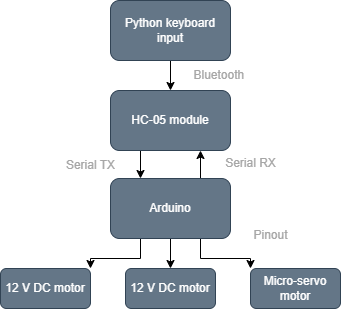

The diagram above was exported from draw.io. Its source (the exported page's mxGraphModel, read from the mxfile embedded in the PNG):
<mxGraphModel dx="542" dy="775" grid="1" gridSize="10" guides="1" tooltips="1" connect="1" arrows="1" fold="1" page="1" pageScale="1" pageWidth="850" pageHeight="1100" background="none" math="0" shadow="0">
  <root>
    <mxCell id="0" />
    <mxCell id="1" parent="0" />
    <mxCell id="CYsQwQieUeeesQl2G2ie-5" style="edgeStyle=orthogonalEdgeStyle;rounded=0;orthogonalLoop=1;jettySize=auto;html=1;exitX=0.5;exitY=1;exitDx=0;exitDy=0;entryX=0.5;entryY=0;entryDx=0;entryDy=0;fontColor=#FFFFFF;" parent="1" source="CYsQwQieUeeesQl2G2ie-1" target="CYsQwQieUeeesQl2G2ie-2" edge="1">
      <mxGeometry relative="1" as="geometry" />
    </mxCell>
    <mxCell id="CYsQwQieUeeesQl2G2ie-1" value="Python keyboard input" style="rounded=1;whiteSpace=wrap;html=1;fillColor=#647687;strokeColor=#314354;fontColor=#ffffff;" parent="1" vertex="1">
      <mxGeometry x="360" y="130" width="120" height="60" as="geometry" />
    </mxCell>
    <mxCell id="CYsQwQieUeeesQl2G2ie-17" style="edgeStyle=orthogonalEdgeStyle;rounded=0;orthogonalLoop=1;jettySize=auto;html=1;exitX=0.25;exitY=1;exitDx=0;exitDy=0;entryX=0.25;entryY=0;entryDx=0;entryDy=0;fontColor=#FFFFFF;" parent="1" source="CYsQwQieUeeesQl2G2ie-2" target="CYsQwQieUeeesQl2G2ie-3" edge="1">
      <mxGeometry relative="1" as="geometry" />
    </mxCell>
    <mxCell id="CYsQwQieUeeesQl2G2ie-2" value="HC-05 module" style="rounded=1;whiteSpace=wrap;html=1;fillColor=#647687;strokeColor=#314354;fontColor=#ffffff;" parent="1" vertex="1">
      <mxGeometry x="360" y="220" width="120" height="60" as="geometry" />
    </mxCell>
    <mxCell id="CYsQwQieUeeesQl2G2ie-15" style="edgeStyle=orthogonalEdgeStyle;rounded=0;orthogonalLoop=1;jettySize=auto;html=1;exitX=0.5;exitY=1;exitDx=0;exitDy=0;entryX=0.5;entryY=0;entryDx=0;entryDy=0;fontColor=#FFFFFF;" parent="1" source="CYsQwQieUeeesQl2G2ie-3" target="CYsQwQieUeeesQl2G2ie-12" edge="1">
      <mxGeometry relative="1" as="geometry" />
    </mxCell>
    <mxCell id="CYsQwQieUeeesQl2G2ie-18" style="edgeStyle=orthogonalEdgeStyle;rounded=0;orthogonalLoop=1;jettySize=auto;html=1;exitX=0.75;exitY=0;exitDx=0;exitDy=0;entryX=0.75;entryY=1;entryDx=0;entryDy=0;fontColor=#FFFFFF;" parent="1" source="CYsQwQieUeeesQl2G2ie-3" target="CYsQwQieUeeesQl2G2ie-2" edge="1">
      <mxGeometry relative="1" as="geometry" />
    </mxCell>
    <mxCell id="CYsQwQieUeeesQl2G2ie-23" style="edgeStyle=orthogonalEdgeStyle;rounded=0;orthogonalLoop=1;jettySize=auto;html=1;exitX=0.25;exitY=1;exitDx=0;exitDy=0;entryX=1;entryY=0;entryDx=0;entryDy=0;" parent="1" source="CYsQwQieUeeesQl2G2ie-3" target="CYsQwQieUeeesQl2G2ie-9" edge="1">
      <mxGeometry relative="1" as="geometry" />
    </mxCell>
    <mxCell id="CYsQwQieUeeesQl2G2ie-24" style="edgeStyle=orthogonalEdgeStyle;rounded=0;orthogonalLoop=1;jettySize=auto;html=1;exitX=0.75;exitY=1;exitDx=0;exitDy=0;entryX=0;entryY=0;entryDx=0;entryDy=0;" parent="1" source="CYsQwQieUeeesQl2G2ie-3" target="CYsQwQieUeeesQl2G2ie-13" edge="1">
      <mxGeometry relative="1" as="geometry" />
    </mxCell>
    <mxCell id="CYsQwQieUeeesQl2G2ie-3" value="Arduino" style="rounded=1;whiteSpace=wrap;html=1;fillColor=#647687;strokeColor=#314354;fontColor=#ffffff;" parent="1" vertex="1">
      <mxGeometry x="360" y="308" width="120" height="60" as="geometry" />
    </mxCell>
    <mxCell id="CYsQwQieUeeesQl2G2ie-7" value="Bluetooth&amp;nbsp;" style="text;html=1;align=center;verticalAlign=middle;resizable=0;points=[];autosize=1;fontColor=#A6A6A6;" parent="1" vertex="1">
      <mxGeometry x="430" y="190" width="80" height="30" as="geometry" />
    </mxCell>
    <mxCell id="CYsQwQieUeeesQl2G2ie-9" value="12 V DC motor" style="rounded=1;whiteSpace=wrap;html=1;fillColor=#647687;strokeColor=#314354;fontColor=#ffffff;" parent="1" vertex="1">
      <mxGeometry x="250" y="398" width="90" height="40" as="geometry" />
    </mxCell>
    <mxCell id="CYsQwQieUeeesQl2G2ie-13" value="Micro-servo motor" style="rounded=1;whiteSpace=wrap;html=1;fillColor=#647687;strokeColor=#314354;fontColor=#ffffff;" parent="1" vertex="1">
      <mxGeometry x="500" y="398" width="90" height="40" as="geometry" />
    </mxCell>
    <mxCell id="CYsQwQieUeeesQl2G2ie-19" value="Serial TX" style="text;html=1;align=center;verticalAlign=middle;resizable=0;points=[];autosize=1;fontColor=#A6A6A6;" parent="1" vertex="1">
      <mxGeometry x="305" y="280" width="70" height="30" as="geometry" />
    </mxCell>
    <mxCell id="CYsQwQieUeeesQl2G2ie-20" value="Serial RX" style="text;html=1;align=center;verticalAlign=middle;resizable=0;points=[];autosize=1;fontColor=#A6A6A6;" parent="1" vertex="1">
      <mxGeometry x="465" y="278" width="70" height="30" as="geometry" />
    </mxCell>
    <mxCell id="CYsQwQieUeeesQl2G2ie-21" value="Pinout" style="text;html=1;align=center;verticalAlign=middle;resizable=0;points=[];autosize=1;fontColor=#A6A6A6;" parent="1" vertex="1">
      <mxGeometry x="490" y="350" width="60" height="30" as="geometry" />
    </mxCell>
    <mxCell id="CYsQwQieUeeesQl2G2ie-12" value="12 V DC motor" style="rounded=1;whiteSpace=wrap;html=1;fillColor=#647687;strokeColor=#314354;fontColor=#ffffff;" parent="1" vertex="1">
      <mxGeometry x="375" y="398" width="90" height="40" as="geometry" />
    </mxCell>
  </root>
</mxGraphModel>